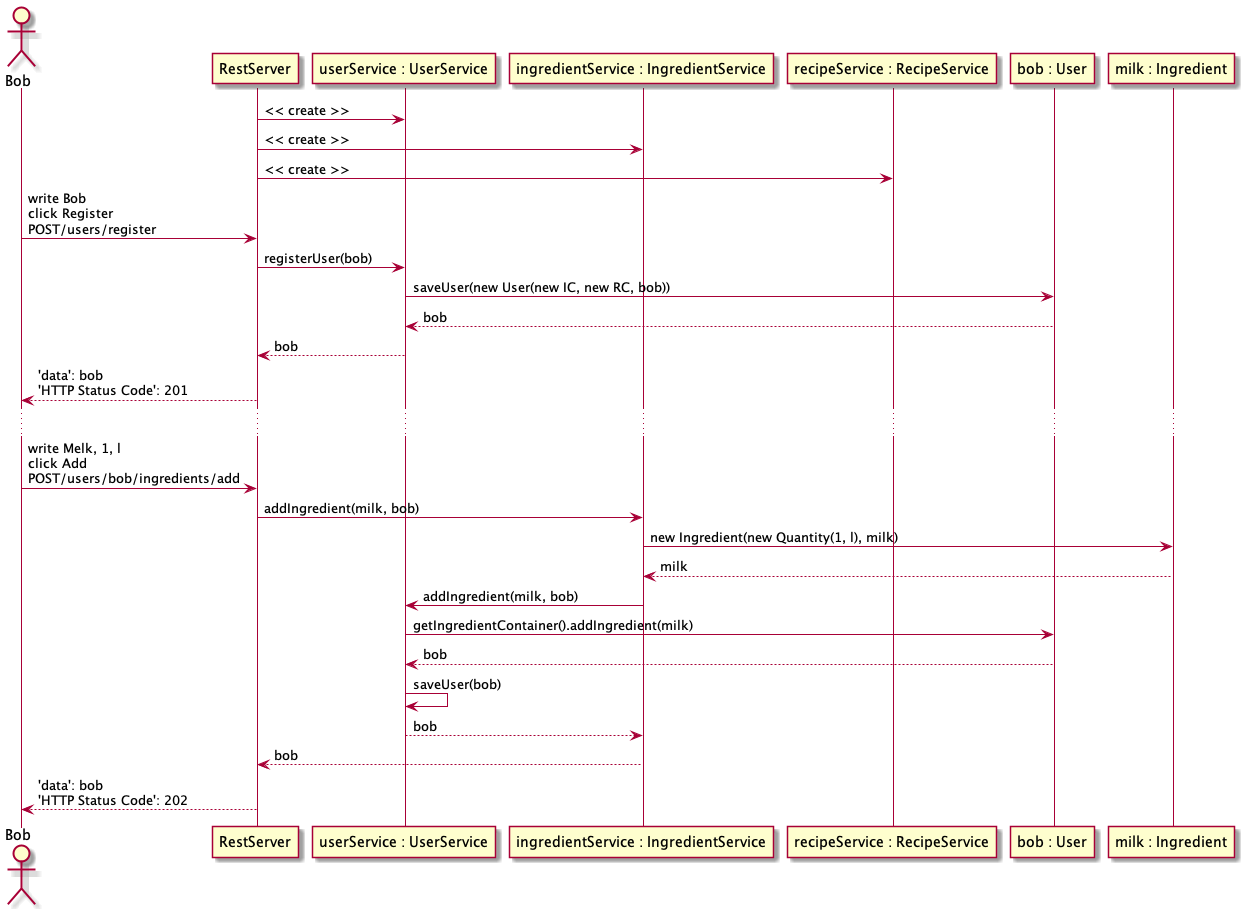

The diagram above was rendered by PlantUML. Its source (embedded in the PNG):
@startuml sequence_diagram
actor Bob
RestServer -> "userService : UserService": << create >>
RestServer -> "ingredientService : IngredientService": << create >>
RestServer -> "recipeService : RecipeService": << create >>
Bob -> RestServer: write Bob\nclick Register\nPOST/users/register
RestServer -> "userService : UserService": registerUser(bob)
"userService : UserService" -> "bob : User": saveUser(new User(new IC, new RC, bob))
"bob : User" --> "userService : UserService": bob
"userService : UserService" --> RestServer: bob
RestServer --> Bob: 'data': bob\n'HTTP Status Code': 201
...
Bob -> RestServer: write Melk, 1, l\nclick Add\nPOST/users/bob/ingredients/add
RestServer -> "ingredientService : IngredientService": addIngredient(milk, bob)
"ingredientService : IngredientService" -> "milk : Ingredient": new Ingredient(new Quantity(1, l), milk)
"milk : Ingredient" --> "ingredientService : IngredientService": milk
"ingredientService : IngredientService" -> "userService : UserService": addIngredient(milk, bob) 
"userService : UserService" -> "bob : User": getIngredientContainer().addIngredient(milk)
"bob : User" --> "userService : UserService": bob
"userService : UserService" -> "userService : UserService": saveUser(bob)
"ingredientService : IngredientService" <-- "userService : UserService": bob
"ingredientService : IngredientService" --> RestServer: bob
RestServer --> Bob: 'data': bob\n'HTTP Status Code': 202
@enduml